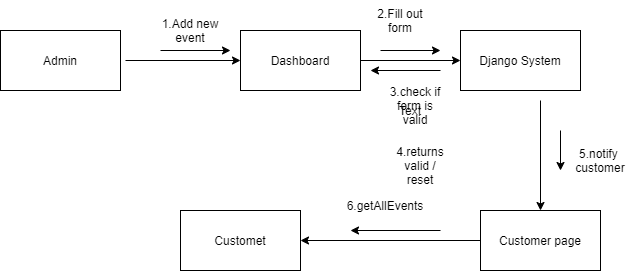

The diagram above was exported from draw.io. Its source (the exported page's mxGraphModel, read from the mxfile embedded in the PNG):
<mxGraphModel dx="868" dy="450" grid="1" gridSize="10" guides="1" tooltips="1" connect="1" arrows="1" fold="1" page="1" pageScale="1" pageWidth="850" pageHeight="1100" math="0" shadow="0">
  <root>
    <mxCell id="0" />
    <mxCell id="1" parent="0" />
    <mxCell id="k3UOtVShNBDAm6jGClFn-10" value="Dashboard" style="rounded=0;whiteSpace=wrap;html=1;" parent="1" vertex="1">
      <mxGeometry x="250" y="110" width="120" height="60" as="geometry" />
    </mxCell>
    <mxCell id="k3UOtVShNBDAm6jGClFn-11" value="" style="endArrow=classic;html=1;exitX=0.5;exitY=0.5;exitDx=0;exitDy=0;exitPerimeter=0;entryX=0;entryY=0.5;entryDx=0;entryDy=0;" parent="1" target="k3UOtVShNBDAm6jGClFn-10" edge="1">
      <mxGeometry width="50" height="50" relative="1" as="geometry">
        <mxPoint x="135" y="140" as="sourcePoint" />
        <mxPoint x="450" y="220" as="targetPoint" />
      </mxGeometry>
    </mxCell>
    <mxCell id="k3UOtVShNBDAm6jGClFn-12" value="1.Add new event" style="text;html=1;strokeColor=none;fillColor=none;align=center;verticalAlign=middle;whiteSpace=wrap;rounded=0;" parent="1" vertex="1">
      <mxGeometry x="170" y="90" width="60" height="40" as="geometry" />
    </mxCell>
    <mxCell id="k3UOtVShNBDAm6jGClFn-13" value="Django System" style="rounded=0;whiteSpace=wrap;html=1;" parent="1" vertex="1">
      <mxGeometry x="470" y="110" width="120" height="60" as="geometry" />
    </mxCell>
    <mxCell id="k3UOtVShNBDAm6jGClFn-14" value="" style="endArrow=classic;html=1;exitX=1;exitY=0.5;exitDx=0;exitDy=0;" parent="1" source="k3UOtVShNBDAm6jGClFn-10" target="k3UOtVShNBDAm6jGClFn-13" edge="1">
      <mxGeometry width="50" height="50" relative="1" as="geometry">
        <mxPoint x="400" y="260" as="sourcePoint" />
        <mxPoint x="450" y="210" as="targetPoint" />
      </mxGeometry>
    </mxCell>
    <mxCell id="k3UOtVShNBDAm6jGClFn-15" value="2.Fill out form" style="text;html=1;strokeColor=none;fillColor=none;align=center;verticalAlign=middle;whiteSpace=wrap;rounded=0;" parent="1" vertex="1">
      <mxGeometry x="380" y="80" width="60" height="40" as="geometry" />
    </mxCell>
    <mxCell id="k3UOtVShNBDAm6jGClFn-17" value="3.check if form is valid" style="text;html=1;strokeColor=none;fillColor=none;align=center;verticalAlign=middle;whiteSpace=wrap;rounded=0;" parent="1" vertex="1">
      <mxGeometry x="395" y="160" width="60" height="50" as="geometry" />
    </mxCell>
    <mxCell id="k3UOtVShNBDAm6jGClFn-18" value="4.returns valid / reset" style="text;html=1;strokeColor=none;fillColor=none;align=center;verticalAlign=middle;whiteSpace=wrap;rounded=0;" parent="1" vertex="1">
      <mxGeometry x="400" y="220" width="60" height="50" as="geometry" />
    </mxCell>
    <mxCell id="k3UOtVShNBDAm6jGClFn-19" value="" style="endArrow=classic;html=1;exitX=0.167;exitY=1.25;exitDx=0;exitDy=0;exitPerimeter=0;" parent="1" source="k3UOtVShNBDAm6jGClFn-15" edge="1">
      <mxGeometry width="50" height="50" relative="1" as="geometry">
        <mxPoint x="400" y="220" as="sourcePoint" />
        <mxPoint x="450" y="130" as="targetPoint" />
      </mxGeometry>
    </mxCell>
    <mxCell id="k3UOtVShNBDAm6jGClFn-20" value="" style="endArrow=classic;html=1;" parent="1" edge="1">
      <mxGeometry width="50" height="50" relative="1" as="geometry">
        <mxPoint x="450" y="150" as="sourcePoint" />
        <mxPoint x="380" y="150" as="targetPoint" />
      </mxGeometry>
    </mxCell>
    <mxCell id="k3UOtVShNBDAm6jGClFn-21" value="" style="endArrow=classic;html=1;exitX=0;exitY=1;exitDx=0;exitDy=0;" parent="1" source="k3UOtVShNBDAm6jGClFn-12" edge="1">
      <mxGeometry width="50" height="50" relative="1" as="geometry">
        <mxPoint x="400" y="220" as="sourcePoint" />
        <mxPoint x="240" y="130" as="targetPoint" />
      </mxGeometry>
    </mxCell>
    <mxCell id="k3UOtVShNBDAm6jGClFn-22" value="" style="endArrow=classic;html=1;" parent="1" target="k3UOtVShNBDAm6jGClFn-23" edge="1">
      <mxGeometry width="50" height="50" relative="1" as="geometry">
        <mxPoint x="550" y="180" as="sourcePoint" />
        <mxPoint x="550" y="250" as="targetPoint" />
      </mxGeometry>
    </mxCell>
    <mxCell id="k3UOtVShNBDAm6jGClFn-23" value="Customer page" style="rounded=0;whiteSpace=wrap;html=1;" parent="1" vertex="1">
      <mxGeometry x="490" y="290" width="120" height="60" as="geometry" />
    </mxCell>
    <mxCell id="k3UOtVShNBDAm6jGClFn-26" value="5.notify&amp;nbsp; customer" style="text;html=1;strokeColor=none;fillColor=none;align=center;verticalAlign=middle;whiteSpace=wrap;rounded=0;" parent="1" vertex="1">
      <mxGeometry x="580" y="220" width="60" height="40" as="geometry" />
    </mxCell>
    <mxCell id="k3UOtVShNBDAm6jGClFn-27" value="" style="endArrow=classic;html=1;" parent="1" edge="1">
      <mxGeometry width="50" height="50" relative="1" as="geometry">
        <mxPoint x="570" y="210" as="sourcePoint" />
        <mxPoint x="570" y="250" as="targetPoint" />
      </mxGeometry>
    </mxCell>
    <mxCell id="k3UOtVShNBDAm6jGClFn-28" value="" style="endArrow=classic;html=1;exitX=0;exitY=0.5;exitDx=0;exitDy=0;" parent="1" source="k3UOtVShNBDAm6jGClFn-23" edge="1">
      <mxGeometry width="50" height="50" relative="1" as="geometry">
        <mxPoint x="490" y="300" as="sourcePoint" />
        <mxPoint x="310" y="320" as="targetPoint" />
      </mxGeometry>
    </mxCell>
    <mxCell id="k3UOtVShNBDAm6jGClFn-29" value="Text" style="text;html=1;strokeColor=none;fillColor=none;align=center;verticalAlign=middle;whiteSpace=wrap;rounded=0;" parent="1" vertex="1">
      <mxGeometry x="400" y="180" width="40" height="20" as="geometry" />
    </mxCell>
    <mxCell id="k3UOtVShNBDAm6jGClFn-30" value="6.getAllEvents" style="text;html=1;strokeColor=none;fillColor=none;align=center;verticalAlign=middle;whiteSpace=wrap;rounded=0;" parent="1" vertex="1">
      <mxGeometry x="350" y="270" width="90" height="30" as="geometry" />
    </mxCell>
    <mxCell id="k3UOtVShNBDAm6jGClFn-31" value="" style="endArrow=classic;html=1;" parent="1" edge="1">
      <mxGeometry width="50" height="50" relative="1" as="geometry">
        <mxPoint x="450" y="310" as="sourcePoint" />
        <mxPoint x="360" y="310" as="targetPoint" />
      </mxGeometry>
    </mxCell>
    <mxCell id="pREKTkLodM6m5exnJPiz-1" value="Admin" style="rounded=0;whiteSpace=wrap;html=1;" vertex="1" parent="1">
      <mxGeometry x="10" y="110" width="120" height="60" as="geometry" />
    </mxCell>
    <mxCell id="pREKTkLodM6m5exnJPiz-2" value="Customet" style="rounded=0;whiteSpace=wrap;html=1;" vertex="1" parent="1">
      <mxGeometry x="190" y="290" width="120" height="60" as="geometry" />
    </mxCell>
  </root>
</mxGraphModel>